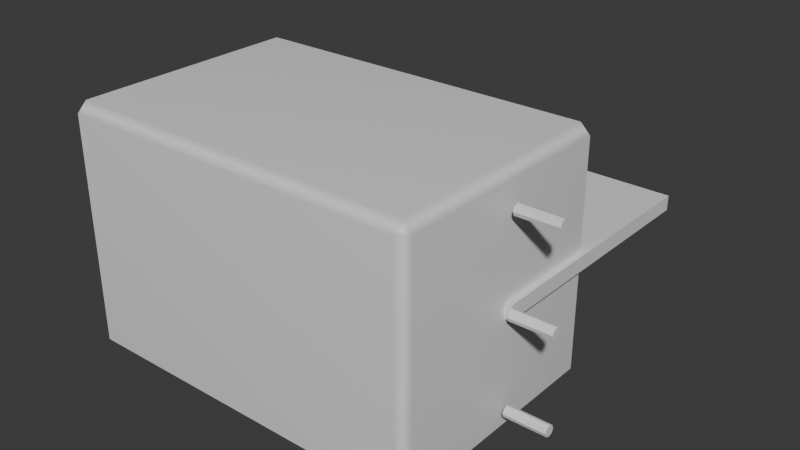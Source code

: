 # Source: rooftop_ac_unit.blend  (saved by Blender 5.2.44; exported with 4.5.12 LTS)
import bpy
from mathutils import Matrix  # noqa: F401  (used for matrix-valued properties, if any)

bpy.ops.wm.read_factory_settings(use_empty=True)
scene = bpy.context.scene
scene.name = 'Scene'

# ---- collections
col_collection = bpy.data.collections.new('Collection'); scene.collection.children.link(col_collection)

# ---- materials (node trees are filled in below, after node groups)
mat_galvanized_metal = bpy.data.materials.new('galvanized metal')
mat_galvanized_metal.diffuse_color = (0.32, 0.36, 0.37, 1.0)
mat_galvanized_metal.roughness = 0.42
mat_galvanized_metal.metallic = 0.75
mat_black_steel = bpy.data.materials.new('black steel')
mat_black_steel.diffuse_color = (0.045, 0.055, 0.06, 1.0)
mat_black_steel.roughness = 0.38
mat_black_steel.metallic = 0.8

# ---- material node trees
mat_galvanized_metal.use_nodes = True; mat_galvanized_metal.node_tree.nodes.clear()
_N = mat_galvanized_metal.node_tree.nodes; _L = mat_galvanized_metal.node_tree.links
n0 = _N.new('ShaderNodeBsdfPrincipled'); n0.name = 'Principled BSDF'; n0.location = (-200, 100)
n0.inputs[10].default_value = 0.005
n1 = _N.new('ShaderNodeOutputMaterial'); n1.name = 'Material Output'; n1.location = (200, 100)
_L.new(n0.outputs[0], n1.inputs[0])
n1.is_active_output = True
mat_black_steel.use_nodes = True; mat_black_steel.node_tree.nodes.clear()
_N = mat_black_steel.node_tree.nodes; _L = mat_black_steel.node_tree.links
n0 = _N.new('ShaderNodeBsdfPrincipled'); n0.name = 'Principled BSDF'; n0.location = (-200, 100)
n0.inputs[10].default_value = 0.005
n1 = _N.new('ShaderNodeOutputMaterial'); n1.name = 'Material Output'; n1.location = (200, 100)
_L.new(n0.outputs[0], n1.inputs[0])
n1.is_active_output = True

# ---- world
world_world = bpy.data.worlds.new('World'); scene.world = world_world
world_world.use_nodes = True; world_world.node_tree.nodes.clear()
_N = world_world.node_tree.nodes; _L = world_world.node_tree.links
n0 = _N.new('ShaderNodeOutputWorld'); n0.name = 'World Output'; n0.location = (200, 100)
n1 = _N.new('ShaderNodeBackground'); n1.name = 'Background'; n1.location = (-200, 100)
n1.inputs[0].default_value = (0.05088, 0.05088, 0.05088, 1.0)
_L.new(n1.outputs[0], n0.inputs[0])
n0.is_active_output = True
world_world.color = (0.05088, 0.05088, 0.05088)
world_world.sun_shadow_jitter_overblur = 0.0

# ---- meshes
me_cube_001 = bpy.data.meshes.new('Cube.001')
me_cube_001.from_pydata([(-1.5, -1.0, -1.0), (-1.5, -1.0, 1.0), (-1.5, 1.0, -1.0), (-1.5, 1.0, 1.0), (1.5, -1.0, -1.0), (1.5, -1.0, 1.0), (1.5, 1.0, -1.0), (1.5, 1.0, 1.0)], [], [(0, 1, 3, 2), (2, 3, 7, 6), (6, 7, 5, 4), (4, 5, 1, 0), (2, 6, 4, 0), (7, 3, 1, 5)])
_uv = me_cube_001.uv_layers.new(name='UVMap')
_uv.uv.foreach_set('vector', [0.375, 0.0, 0.625, 0.0, 0.625, 0.25, 0.375, 0.25, 0.375, 0.25, 0.625, 0.25, 0.625, 0.5, 0.375, 0.5, 0.375, 0.5, 0.625, 0.5, 0.625, 0.75, 0.375, 0.75, 0.375, 0.75, 0.625, 0.75, 0.625, 1.0, 0.375, 1.0, 0.125, 0.5, 0.375, 0.5, 0.375, 0.75, 0.125, 0.75, 0.625, 0.5, 0.875, 0.5, 0.875, 0.75, 0.625, 0.75])
me_cube_001.materials.append(mat_galvanized_metal)
me_cube_001.update()
me_cube_002 = bpy.data.meshes.new('Cube.002')
me_cube_002.from_pydata([(-1.55, -1.05, -0.06), (-1.55, -1.05, 0.06), (-1.55, 1.05, -0.06), (-1.55, 1.05, 0.06), (1.55, -1.05, -0.06), (1.55, -1.05, 0.06), (1.55, 1.05, -0.06), (1.55, 1.05, 0.06)], [], [(0, 1, 3, 2), (2, 3, 7, 6), (6, 7, 5, 4), (4, 5, 1, 0), (2, 6, 4, 0), (7, 3, 1, 5)])
_uv = me_cube_002.uv_layers.new(name='UVMap')
_uv.uv.foreach_set('vector', [0.375, 0.0, 0.625, 0.0, 0.625, 0.25, 0.375, 0.25, 0.375, 0.25, 0.625, 0.25, 0.625, 0.5, 0.375, 0.5, 0.375, 0.5, 0.625, 0.5, 0.625, 0.75, 0.375, 0.75, 0.375, 0.75, 0.625, 0.75, 0.625, 1.0, 0.375, 1.0, 0.125, 0.5, 0.375, 0.5, 0.375, 0.75, 0.125, 0.75, 0.625, 0.5, 0.875, 0.5, 0.875, 0.75, 0.625, 0.75])
me_cube_002.materials.append(mat_black_steel)
me_cube_002.update()
me_cube_003 = bpy.data.meshes.new('Cube.003')
me_cube_003.from_pydata([(-0.14, -0.04, -0.03), (-0.14, -0.04, 0.03), (-0.14, 0.04, -0.03), (-0.14, 0.04, 0.03), (0.14, -0.04, -0.03), (0.14, -0.04, 0.03), (0.14, 0.04, -0.03), (0.14, 0.04, 0.03)], [], [(0, 1, 3, 2), (2, 3, 7, 6), (6, 7, 5, 4), (4, 5, 1, 0), (2, 6, 4, 0), (7, 3, 1, 5)])
_uv = me_cube_003.uv_layers.new(name='UVMap')
_uv.uv.foreach_set('vector', [0.375, 0.0, 0.625, 0.0, 0.625, 0.25, 0.375, 0.25, 0.375, 0.25, 0.625, 0.25, 0.625, 0.5, 0.375, 0.5, 0.375, 0.5, 0.625, 0.5, 0.625, 0.75, 0.375, 0.75, 0.375, 0.75, 0.625, 0.75, 0.625, 1.0, 0.375, 1.0, 0.125, 0.5, 0.375, 0.5, 0.375, 0.75, 0.125, 0.75, 0.625, 0.5, 0.875, 0.5, 0.875, 0.75, 0.625, 0.75])
me_cube_003.materials.append(mat_black_steel)
me_cube_003.update()
me_cube_004 = bpy.data.meshes.new('Cube.004')
me_cube_004.from_pydata([(-0.14, -0.04, -0.03), (-0.14, -0.04, 0.03), (-0.14, 0.04, -0.03), (-0.14, 0.04, 0.03), (0.14, -0.04, -0.03), (0.14, -0.04, 0.03), (0.14, 0.04, -0.03), (0.14, 0.04, 0.03)], [], [(0, 1, 3, 2), (2, 3, 7, 6), (6, 7, 5, 4), (4, 5, 1, 0), (2, 6, 4, 0), (7, 3, 1, 5)])
_uv = me_cube_004.uv_layers.new(name='UVMap')
_uv.uv.foreach_set('vector', [0.375, 0.0, 0.625, 0.0, 0.625, 0.25, 0.375, 0.25, 0.375, 0.25, 0.625, 0.25, 0.625, 0.5, 0.375, 0.5, 0.375, 0.5, 0.625, 0.5, 0.625, 0.75, 0.375, 0.75, 0.375, 0.75, 0.625, 0.75, 0.625, 1.0, 0.375, 1.0, 0.125, 0.5, 0.375, 0.5, 0.375, 0.75, 0.125, 0.75, 0.625, 0.5, 0.875, 0.5, 0.875, 0.75, 0.625, 0.75])
me_cube_004.materials.append(mat_black_steel)
me_cube_004.update()
me_cube_005 = bpy.data.meshes.new('Cube.005')
me_cube_005.from_pydata([(-0.14, -0.04, -0.03), (-0.14, -0.04, 0.03), (-0.14, 0.04, -0.03), (-0.14, 0.04, 0.03), (0.14, -0.04, -0.03), (0.14, -0.04, 0.03), (0.14, 0.04, -0.03), (0.14, 0.04, 0.03)], [], [(0, 1, 3, 2), (2, 3, 7, 6), (6, 7, 5, 4), (4, 5, 1, 0), (2, 6, 4, 0), (7, 3, 1, 5)])
_uv = me_cube_005.uv_layers.new(name='UVMap')
_uv.uv.foreach_set('vector', [0.375, 0.0, 0.625, 0.0, 0.625, 0.25, 0.375, 0.25, 0.375, 0.25, 0.625, 0.25, 0.625, 0.5, 0.375, 0.5, 0.375, 0.5, 0.625, 0.5, 0.625, 0.75, 0.375, 0.75, 0.375, 0.75, 0.625, 0.75, 0.625, 1.0, 0.375, 1.0, 0.125, 0.5, 0.375, 0.5, 0.375, 0.75, 0.125, 0.75, 0.625, 0.5, 0.875, 0.5, 0.875, 0.75, 0.625, 0.75])
me_cube_005.materials.append(mat_black_steel)
me_cube_005.update()
me_cube_006 = bpy.data.meshes.new('Cube.006')
me_cube_006.from_pydata([(-0.14, -0.04, -0.03), (-0.14, -0.04, 0.03), (-0.14, 0.04, -0.03), (-0.14, 0.04, 0.03), (0.14, -0.04, -0.03), (0.14, -0.04, 0.03), (0.14, 0.04, -0.03), (0.14, 0.04, 0.03)], [], [(0, 1, 3, 2), (2, 3, 7, 6), (6, 7, 5, 4), (4, 5, 1, 0), (2, 6, 4, 0), (7, 3, 1, 5)])
_uv = me_cube_006.uv_layers.new(name='UVMap')
_uv.uv.foreach_set('vector', [0.375, 0.0, 0.625, 0.0, 0.625, 0.25, 0.375, 0.25, 0.375, 0.25, 0.625, 0.25, 0.625, 0.5, 0.375, 0.5, 0.375, 0.5, 0.625, 0.5, 0.625, 0.75, 0.375, 0.75, 0.375, 0.75, 0.625, 0.75, 0.625, 1.0, 0.375, 1.0, 0.125, 0.5, 0.375, 0.5, 0.375, 0.75, 0.125, 0.75, 0.625, 0.5, 0.875, 0.5, 0.875, 0.75, 0.625, 0.75])
me_cube_006.materials.append(mat_black_steel)
me_cube_006.update()
me_cube_007 = bpy.data.meshes.new('Cube.007')
me_cube_007.from_pydata([(-0.14, -0.04, -0.03), (-0.14, -0.04, 0.03), (-0.14, 0.04, -0.03), (-0.14, 0.04, 0.03), (0.14, -0.04, -0.03), (0.14, -0.04, 0.03), (0.14, 0.04, -0.03), (0.14, 0.04, 0.03)], [], [(0, 1, 3, 2), (2, 3, 7, 6), (6, 7, 5, 4), (4, 5, 1, 0), (2, 6, 4, 0), (7, 3, 1, 5)])
_uv = me_cube_007.uv_layers.new(name='UVMap')
_uv.uv.foreach_set('vector', [0.375, 0.0, 0.625, 0.0, 0.625, 0.25, 0.375, 0.25, 0.375, 0.25, 0.625, 0.25, 0.625, 0.5, 0.375, 0.5, 0.375, 0.5, 0.625, 0.5, 0.625, 0.75, 0.375, 0.75, 0.375, 0.75, 0.625, 0.75, 0.625, 1.0, 0.375, 1.0, 0.125, 0.5, 0.375, 0.5, 0.375, 0.75, 0.125, 0.75, 0.625, 0.5, 0.875, 0.5, 0.875, 0.75, 0.625, 0.75])
me_cube_007.materials.append(mat_black_steel)
me_cube_007.update()
me_cube_008 = bpy.data.meshes.new('Cube.008')
me_cube_008.from_pydata([(-0.14, -0.04, -0.03), (-0.14, -0.04, 0.03), (-0.14, 0.04, -0.03), (-0.14, 0.04, 0.03), (0.14, -0.04, -0.03), (0.14, -0.04, 0.03), (0.14, 0.04, -0.03), (0.14, 0.04, 0.03)], [], [(0, 1, 3, 2), (2, 3, 7, 6), (6, 7, 5, 4), (4, 5, 1, 0), (2, 6, 4, 0), (7, 3, 1, 5)])
_uv = me_cube_008.uv_layers.new(name='UVMap')
_uv.uv.foreach_set('vector', [0.375, 0.0, 0.625, 0.0, 0.625, 0.25, 0.375, 0.25, 0.375, 0.25, 0.625, 0.25, 0.625, 0.5, 0.375, 0.5, 0.375, 0.5, 0.625, 0.5, 0.625, 0.75, 0.375, 0.75, 0.375, 0.75, 0.625, 0.75, 0.625, 1.0, 0.375, 1.0, 0.125, 0.5, 0.375, 0.5, 0.375, 0.75, 0.125, 0.75, 0.625, 0.5, 0.875, 0.5, 0.875, 0.75, 0.625, 0.75])
me_cube_008.materials.append(mat_black_steel)
me_cube_008.update()
me_cube_009 = bpy.data.meshes.new('Cube.009')
me_cube_009.from_pydata([(-0.14, -0.04, -0.03), (-0.14, -0.04, 0.03), (-0.14, 0.04, -0.03), (-0.14, 0.04, 0.03), (0.14, -0.04, -0.03), (0.14, -0.04, 0.03), (0.14, 0.04, -0.03), (0.14, 0.04, 0.03)], [], [(0, 1, 3, 2), (2, 3, 7, 6), (6, 7, 5, 4), (4, 5, 1, 0), (2, 6, 4, 0), (7, 3, 1, 5)])
_uv = me_cube_009.uv_layers.new(name='UVMap')
_uv.uv.foreach_set('vector', [0.375, 0.0, 0.625, 0.0, 0.625, 0.25, 0.375, 0.25, 0.375, 0.25, 0.625, 0.25, 0.625, 0.5, 0.375, 0.5, 0.375, 0.5, 0.625, 0.5, 0.625, 0.75, 0.375, 0.75, 0.375, 0.75, 0.625, 0.75, 0.625, 1.0, 0.375, 1.0, 0.125, 0.5, 0.375, 0.5, 0.375, 0.75, 0.125, 0.75, 0.625, 0.5, 0.875, 0.5, 0.875, 0.75, 0.625, 0.75])
me_cube_009.materials.append(mat_black_steel)
me_cube_009.update()
me_cube_010 = bpy.data.meshes.new('Cube.010')
me_cube_010.from_pydata([(-0.14, -0.04, -0.03), (-0.14, -0.04, 0.03), (-0.14, 0.04, -0.03), (-0.14, 0.04, 0.03), (0.14, -0.04, -0.03), (0.14, -0.04, 0.03), (0.14, 0.04, -0.03), (0.14, 0.04, 0.03)], [], [(0, 1, 3, 2), (2, 3, 7, 6), (6, 7, 5, 4), (4, 5, 1, 0), (2, 6, 4, 0), (7, 3, 1, 5)])
_uv = me_cube_010.uv_layers.new(name='UVMap')
_uv.uv.foreach_set('vector', [0.375, 0.0, 0.625, 0.0, 0.625, 0.25, 0.375, 0.25, 0.375, 0.25, 0.625, 0.25, 0.625, 0.5, 0.375, 0.5, 0.375, 0.5, 0.625, 0.5, 0.625, 0.75, 0.375, 0.75, 0.375, 0.75, 0.625, 0.75, 0.625, 1.0, 0.375, 1.0, 0.125, 0.5, 0.375, 0.5, 0.375, 0.75, 0.125, 0.75, 0.625, 0.5, 0.875, 0.5, 0.875, 0.75, 0.625, 0.75])
me_cube_010.materials.append(mat_black_steel)
me_cube_010.update()
me_cube_011 = bpy.data.meshes.new('Cube.011')
me_cube_011.from_pydata([(-0.14, -0.04, -0.03), (-0.14, -0.04, 0.03), (-0.14, 0.04, -0.03), (-0.14, 0.04, 0.03), (0.14, -0.04, -0.03), (0.14, -0.04, 0.03), (0.14, 0.04, -0.03), (0.14, 0.04, 0.03)], [], [(0, 1, 3, 2), (2, 3, 7, 6), (6, 7, 5, 4), (4, 5, 1, 0), (2, 6, 4, 0), (7, 3, 1, 5)])
_uv = me_cube_011.uv_layers.new(name='UVMap')
_uv.uv.foreach_set('vector', [0.375, 0.0, 0.625, 0.0, 0.625, 0.25, 0.375, 0.25, 0.375, 0.25, 0.625, 0.25, 0.625, 0.5, 0.375, 0.5, 0.375, 0.5, 0.625, 0.5, 0.625, 0.75, 0.375, 0.75, 0.375, 0.75, 0.625, 0.75, 0.625, 1.0, 0.375, 1.0, 0.125, 0.5, 0.375, 0.5, 0.375, 0.75, 0.125, 0.75, 0.625, 0.5, 0.875, 0.5, 0.875, 0.75, 0.625, 0.75])
me_cube_011.materials.append(mat_black_steel)
me_cube_011.update()
me_cube_012 = bpy.data.meshes.new('Cube.012')
me_cube_012.from_pydata([(-0.14, -0.04, -0.03), (-0.14, -0.04, 0.03), (-0.14, 0.04, -0.03), (-0.14, 0.04, 0.03), (0.14, -0.04, -0.03), (0.14, -0.04, 0.03), (0.14, 0.04, -0.03), (0.14, 0.04, 0.03)], [], [(0, 1, 3, 2), (2, 3, 7, 6), (6, 7, 5, 4), (4, 5, 1, 0), (2, 6, 4, 0), (7, 3, 1, 5)])
_uv = me_cube_012.uv_layers.new(name='UVMap')
_uv.uv.foreach_set('vector', [0.375, 0.0, 0.625, 0.0, 0.625, 0.25, 0.375, 0.25, 0.375, 0.25, 0.625, 0.25, 0.625, 0.5, 0.375, 0.5, 0.375, 0.5, 0.625, 0.5, 0.625, 0.75, 0.375, 0.75, 0.375, 0.75, 0.625, 0.75, 0.625, 1.0, 0.375, 1.0, 0.125, 0.5, 0.375, 0.5, 0.375, 0.75, 0.125, 0.75, 0.625, 0.5, 0.875, 0.5, 0.875, 0.75, 0.625, 0.75])
me_cube_012.materials.append(mat_black_steel)
me_cube_012.update()
me_cube_013 = bpy.data.meshes.new('Cube.013')
me_cube_013.from_pydata([(-0.14, -0.04, -0.03), (-0.14, -0.04, 0.03), (-0.14, 0.04, -0.03), (-0.14, 0.04, 0.03), (0.14, -0.04, -0.03), (0.14, -0.04, 0.03), (0.14, 0.04, -0.03), (0.14, 0.04, 0.03)], [], [(0, 1, 3, 2), (2, 3, 7, 6), (6, 7, 5, 4), (4, 5, 1, 0), (2, 6, 4, 0), (7, 3, 1, 5)])
_uv = me_cube_013.uv_layers.new(name='UVMap')
_uv.uv.foreach_set('vector', [0.375, 0.0, 0.625, 0.0, 0.625, 0.25, 0.375, 0.25, 0.375, 0.25, 0.625, 0.25, 0.625, 0.5, 0.375, 0.5, 0.375, 0.5, 0.625, 0.5, 0.625, 0.75, 0.375, 0.75, 0.375, 0.75, 0.625, 0.75, 0.625, 1.0, 0.375, 1.0, 0.125, 0.5, 0.375, 0.5, 0.375, 0.75, 0.125, 0.75, 0.625, 0.5, 0.875, 0.5, 0.875, 0.75, 0.625, 0.75])
me_cube_013.materials.append(mat_black_steel)
me_cube_013.update()
me_cube_014 = bpy.data.meshes.new('Cube.014')
me_cube_014.from_pydata([(-0.14, -0.04, -0.03), (-0.14, -0.04, 0.03), (-0.14, 0.04, -0.03), (-0.14, 0.04, 0.03), (0.14, -0.04, -0.03), (0.14, -0.04, 0.03), (0.14, 0.04, -0.03), (0.14, 0.04, 0.03)], [], [(0, 1, 3, 2), (2, 3, 7, 6), (6, 7, 5, 4), (4, 5, 1, 0), (2, 6, 4, 0), (7, 3, 1, 5)])
_uv = me_cube_014.uv_layers.new(name='UVMap')
_uv.uv.foreach_set('vector', [0.375, 0.0, 0.625, 0.0, 0.625, 0.25, 0.375, 0.25, 0.375, 0.25, 0.625, 0.25, 0.625, 0.5, 0.375, 0.5, 0.375, 0.5, 0.625, 0.5, 0.625, 0.75, 0.375, 0.75, 0.375, 0.75, 0.625, 0.75, 0.625, 1.0, 0.375, 1.0, 0.125, 0.5, 0.375, 0.5, 0.375, 0.75, 0.125, 0.75, 0.625, 0.5, 0.875, 0.5, 0.875, 0.75, 0.625, 0.75])
me_cube_014.materials.append(mat_black_steel)
me_cube_014.update()
me_cube_015 = bpy.data.meshes.new('Cube.015')
me_cube_015.from_pydata([(-0.14, -0.04, -0.03), (-0.14, -0.04, 0.03), (-0.14, 0.04, -0.03), (-0.14, 0.04, 0.03), (0.14, -0.04, -0.03), (0.14, -0.04, 0.03), (0.14, 0.04, -0.03), (0.14, 0.04, 0.03)], [], [(0, 1, 3, 2), (2, 3, 7, 6), (6, 7, 5, 4), (4, 5, 1, 0), (2, 6, 4, 0), (7, 3, 1, 5)])
_uv = me_cube_015.uv_layers.new(name='UVMap')
_uv.uv.foreach_set('vector', [0.375, 0.0, 0.625, 0.0, 0.625, 0.25, 0.375, 0.25, 0.375, 0.25, 0.625, 0.25, 0.625, 0.5, 0.375, 0.5, 0.375, 0.5, 0.625, 0.5, 0.625, 0.75, 0.375, 0.75, 0.375, 0.75, 0.625, 0.75, 0.625, 1.0, 0.375, 1.0, 0.125, 0.5, 0.375, 0.5, 0.375, 0.75, 0.125, 0.75, 0.625, 0.5, 0.875, 0.5, 0.875, 0.75, 0.625, 0.75])
me_cube_015.materials.append(mat_black_steel)
me_cube_015.update()
me_cube_016 = bpy.data.meshes.new('Cube.016')
me_cube_016.from_pydata([(-0.14, -0.04, -0.03), (-0.14, -0.04, 0.03), (-0.14, 0.04, -0.03), (-0.14, 0.04, 0.03), (0.14, -0.04, -0.03), (0.14, -0.04, 0.03), (0.14, 0.04, -0.03), (0.14, 0.04, 0.03)], [], [(0, 1, 3, 2), (2, 3, 7, 6), (6, 7, 5, 4), (4, 5, 1, 0), (2, 6, 4, 0), (7, 3, 1, 5)])
_uv = me_cube_016.uv_layers.new(name='UVMap')
_uv.uv.foreach_set('vector', [0.375, 0.0, 0.625, 0.0, 0.625, 0.25, 0.375, 0.25, 0.375, 0.25, 0.625, 0.25, 0.625, 0.5, 0.375, 0.5, 0.375, 0.5, 0.625, 0.5, 0.625, 0.75, 0.375, 0.75, 0.375, 0.75, 0.625, 0.75, 0.625, 1.0, 0.375, 1.0, 0.125, 0.5, 0.375, 0.5, 0.375, 0.75, 0.125, 0.75, 0.625, 0.5, 0.875, 0.5, 0.875, 0.75, 0.625, 0.75])
me_cube_016.materials.append(mat_black_steel)
me_cube_016.update()
me_cube_017 = bpy.data.meshes.new('Cube.017')
me_cube_017.from_pydata([(-0.14, -0.04, -0.03), (-0.14, -0.04, 0.03), (-0.14, 0.04, -0.03), (-0.14, 0.04, 0.03), (0.14, -0.04, -0.03), (0.14, -0.04, 0.03), (0.14, 0.04, -0.03), (0.14, 0.04, 0.03)], [], [(0, 1, 3, 2), (2, 3, 7, 6), (6, 7, 5, 4), (4, 5, 1, 0), (2, 6, 4, 0), (7, 3, 1, 5)])
_uv = me_cube_017.uv_layers.new(name='UVMap')
_uv.uv.foreach_set('vector', [0.375, 0.0, 0.625, 0.0, 0.625, 0.25, 0.375, 0.25, 0.375, 0.25, 0.625, 0.25, 0.625, 0.5, 0.375, 0.5, 0.375, 0.5, 0.625, 0.5, 0.625, 0.75, 0.375, 0.75, 0.375, 0.75, 0.625, 0.75, 0.625, 1.0, 0.375, 1.0, 0.125, 0.5, 0.375, 0.5, 0.375, 0.75, 0.125, 0.75, 0.625, 0.5, 0.875, 0.5, 0.875, 0.75, 0.625, 0.75])
me_cube_017.materials.append(mat_black_steel)
me_cube_017.update()
me_cube_018 = bpy.data.meshes.new('Cube.018')
me_cube_018.from_pydata([(-0.14, -0.04, -0.03), (-0.14, -0.04, 0.03), (-0.14, 0.04, -0.03), (-0.14, 0.04, 0.03), (0.14, -0.04, -0.03), (0.14, -0.04, 0.03), (0.14, 0.04, -0.03), (0.14, 0.04, 0.03)], [], [(0, 1, 3, 2), (2, 3, 7, 6), (6, 7, 5, 4), (4, 5, 1, 0), (2, 6, 4, 0), (7, 3, 1, 5)])
_uv = me_cube_018.uv_layers.new(name='UVMap')
_uv.uv.foreach_set('vector', [0.375, 0.0, 0.625, 0.0, 0.625, 0.25, 0.375, 0.25, 0.375, 0.25, 0.625, 0.25, 0.625, 0.5, 0.375, 0.5, 0.375, 0.5, 0.625, 0.5, 0.625, 0.75, 0.375, 0.75, 0.375, 0.75, 0.625, 0.75, 0.625, 1.0, 0.375, 1.0, 0.125, 0.5, 0.375, 0.5, 0.375, 0.75, 0.125, 0.75, 0.625, 0.5, 0.875, 0.5, 0.875, 0.75, 0.625, 0.75])
me_cube_018.materials.append(mat_black_steel)
me_cube_018.update()
me_cube_019 = bpy.data.meshes.new('Cube.019')
me_cube_019.from_pydata([(-0.14, -0.04, -0.03), (-0.14, -0.04, 0.03), (-0.14, 0.04, -0.03), (-0.14, 0.04, 0.03), (0.14, -0.04, -0.03), (0.14, -0.04, 0.03), (0.14, 0.04, -0.03), (0.14, 0.04, 0.03)], [], [(0, 1, 3, 2), (2, 3, 7, 6), (6, 7, 5, 4), (4, 5, 1, 0), (2, 6, 4, 0), (7, 3, 1, 5)])
_uv = me_cube_019.uv_layers.new(name='UVMap')
_uv.uv.foreach_set('vector', [0.375, 0.0, 0.625, 0.0, 0.625, 0.25, 0.375, 0.25, 0.375, 0.25, 0.625, 0.25, 0.625, 0.5, 0.375, 0.5, 0.375, 0.5, 0.625, 0.5, 0.625, 0.75, 0.375, 0.75, 0.375, 0.75, 0.625, 0.75, 0.625, 1.0, 0.375, 1.0, 0.125, 0.5, 0.375, 0.5, 0.375, 0.75, 0.125, 0.75, 0.625, 0.5, 0.875, 0.5, 0.875, 0.75, 0.625, 0.75])
me_cube_019.materials.append(mat_black_steel)
me_cube_019.update()
me_cube_020 = bpy.data.meshes.new('Cube.020')
me_cube_020.from_pydata([(-0.14, -0.04, -0.03), (-0.14, -0.04, 0.03), (-0.14, 0.04, -0.03), (-0.14, 0.04, 0.03), (0.14, -0.04, -0.03), (0.14, -0.04, 0.03), (0.14, 0.04, -0.03), (0.14, 0.04, 0.03)], [], [(0, 1, 3, 2), (2, 3, 7, 6), (6, 7, 5, 4), (4, 5, 1, 0), (2, 6, 4, 0), (7, 3, 1, 5)])
_uv = me_cube_020.uv_layers.new(name='UVMap')
_uv.uv.foreach_set('vector', [0.375, 0.0, 0.625, 0.0, 0.625, 0.25, 0.375, 0.25, 0.375, 0.25, 0.625, 0.25, 0.625, 0.5, 0.375, 0.5, 0.375, 0.5, 0.625, 0.5, 0.625, 0.75, 0.375, 0.75, 0.375, 0.75, 0.625, 0.75, 0.625, 1.0, 0.375, 1.0, 0.125, 0.5, 0.375, 0.5, 0.375, 0.75, 0.125, 0.75, 0.625, 0.5, 0.875, 0.5, 0.875, 0.75, 0.625, 0.75])
me_cube_020.materials.append(mat_black_steel)
me_cube_020.update()
me_cube_021 = bpy.data.meshes.new('Cube.021')
me_cube_021.from_pydata([(-0.14, -0.04, -0.03), (-0.14, -0.04, 0.03), (-0.14, 0.04, -0.03), (-0.14, 0.04, 0.03), (0.14, -0.04, -0.03), (0.14, -0.04, 0.03), (0.14, 0.04, -0.03), (0.14, 0.04, 0.03)], [], [(0, 1, 3, 2), (2, 3, 7, 6), (6, 7, 5, 4), (4, 5, 1, 0), (2, 6, 4, 0), (7, 3, 1, 5)])
_uv = me_cube_021.uv_layers.new(name='UVMap')
_uv.uv.foreach_set('vector', [0.375, 0.0, 0.625, 0.0, 0.625, 0.25, 0.375, 0.25, 0.375, 0.25, 0.625, 0.25, 0.625, 0.5, 0.375, 0.5, 0.375, 0.5, 0.625, 0.5, 0.625, 0.75, 0.375, 0.75, 0.375, 0.75, 0.625, 0.75, 0.625, 1.0, 0.375, 1.0, 0.125, 0.5, 0.375, 0.5, 0.375, 0.75, 0.125, 0.75, 0.625, 0.5, 0.875, 0.5, 0.875, 0.75, 0.625, 0.75])
me_cube_021.materials.append(mat_black_steel)
me_cube_021.update()
me_cube_022 = bpy.data.meshes.new('Cube.022')
me_cube_022.from_pydata([(-0.14, -0.04, -0.03), (-0.14, -0.04, 0.03), (-0.14, 0.04, -0.03), (-0.14, 0.04, 0.03), (0.14, -0.04, -0.03), (0.14, -0.04, 0.03), (0.14, 0.04, -0.03), (0.14, 0.04, 0.03)], [], [(0, 1, 3, 2), (2, 3, 7, 6), (6, 7, 5, 4), (4, 5, 1, 0), (2, 6, 4, 0), (7, 3, 1, 5)])
_uv = me_cube_022.uv_layers.new(name='UVMap')
_uv.uv.foreach_set('vector', [0.375, 0.0, 0.625, 0.0, 0.625, 0.25, 0.375, 0.25, 0.375, 0.25, 0.625, 0.25, 0.625, 0.5, 0.375, 0.5, 0.375, 0.5, 0.625, 0.5, 0.625, 0.75, 0.375, 0.75, 0.375, 0.75, 0.625, 0.75, 0.625, 1.0, 0.375, 1.0, 0.125, 0.5, 0.375, 0.5, 0.375, 0.75, 0.125, 0.75, 0.625, 0.5, 0.875, 0.5, 0.875, 0.75, 0.625, 0.75])
me_cube_022.materials.append(mat_black_steel)
me_cube_022.update()
me_cylinder_026 = bpy.data.meshes.new('Cylinder.026')
me_cylinder_026.from_pydata([(0.0, 0.62, -0.02), (0.0, 0.62, 0.02), (0.2373, 0.5728, -0.02), (0.2373, 0.5728, 0.02), (0.4384, 0.4384, -0.02), (0.4384, 0.4384, 0.02), (0.5728, 0.2373, -0.02), (0.5728, 0.2373, 0.02), (0.62, 0.0, -0.02), (0.62, 0.0, 0.02), (0.5728, -0.2373, -0.02), (0.5728, -0.2373, 0.02), (0.4384, -0.4384, -0.02), (0.4384, -0.4384, 0.02), (0.2373, -0.5728, -0.02), (0.2373, -0.5728, 0.02), (0.0, -0.62, -0.02), (0.0, -0.62, 0.02), (-0.2373, -0.5728, -0.02), (-0.2373, -0.5728, 0.02), (-0.4384, -0.4384, -0.02), (-0.4384, -0.4384, 0.02), (-0.5728, -0.2373, -0.02), (-0.5728, -0.2373, 0.02), (-0.62, 0.0, -0.02), (-0.62, 0.0, 0.02), (-0.5728, 0.2373, -0.02), (-0.5728, 0.2373, 0.02), (-0.4384, 0.4384, -0.02), (-0.4384, 0.4384, 0.02), (-0.2373, 0.5728, -0.02), (-0.2373, 0.5728, 0.02)], [], [(0, 1, 3, 2), (2, 3, 5, 4), (4, 5, 7, 6), (6, 7, 9, 8), (8, 9, 11, 10), (10, 11, 13, 12), (12, 13, 15, 14), (14, 15, 17, 16), (16, 17, 19, 18), (18, 19, 21, 20), (20, 21, 23, 22), (22, 23, 25, 24), (24, 25, 27, 26), (26, 27, 29, 28), (3, 1, 31, 29, 27, 25, 23, 21, 19, 17, 15, 13, 11, 9, 7, 5), (28, 29, 31, 30), (30, 31, 1, 0), (0, 2, 4, 6, 8, 10, 12, 14, 16, 18, 20, 22, 24, 26, 28, 30)])
_uv = me_cylinder_026.uv_layers.new(name='UVMap')
_uv.uv.foreach_set('vector', [1.0, 0.5, 1.0, 1.0, 0.9375, 1.0, 0.9375, 0.5, 0.9375, 0.5, 0.9375, 1.0, 0.875, 1.0, 0.875, 0.5, 0.875, 0.5, 0.875, 1.0, 0.8125, 1.0, 0.8125, 0.5, 0.8125, 0.5, 0.8125, 1.0, 0.75, 1.0, 0.75, 0.5, 0.75, 0.5, 0.75, 1.0, 0.6875, 1.0, 0.6875, 0.5, 0.6875, 0.5, 0.6875, 1.0, 0.625, 1.0, 0.625, 0.5, 0.625, 0.5, 0.625, 1.0, 0.5625, 1.0, 0.5625, 0.5, 0.5625, 0.5, 0.5625, 1.0, 0.5, 1.0, 0.5, 0.5, 0.5, 0.5, 0.5, 1.0, 0.4375, 1.0, 0.4375, 0.5, 0.4375, 0.5, 0.4375, 1.0, 0.375, 1.0, 0.375, 0.5, 0.375, 0.5, 0.375, 1.0, 0.3125, 1.0, 0.3125, 0.5, 0.3125, 0.5, 0.3125, 1.0, 0.25, 1.0, 0.25, 0.5, 0.25, 0.5, 0.25, 1.0, 0.1875, 1.0, 0.1875, 0.5, 0.1875, 0.5, 0.1875, 1.0, 0.125, 1.0, 0.125, 0.5, 0.3418, 0.4717, 0.25, 0.49, 0.1582, 0.4717, 0.08029, 0.4197, 0.02827, 0.3418, 0.01, 0.25, 0.02827, 0.1582, 0.08029, 0.08029, 0.1582, 0.02827, 0.25, 0.01, 0.3418, 0.02827, 0.4197, 0.08029, 0.4717, 0.1582, 0.49, 0.25, 0.4717, 0.3418, 0.4197, 0.4197, 0.125, 0.5, 0.125, 1.0, 0.0625, 1.0, 0.0625, 0.5, 0.0625, 0.5, 0.0625, 1.0, 0.0, 1.0, 0.0, 0.5, 0.75, 0.49, 0.8418, 0.4717, 0.9197, 0.4197, 0.9717, 0.3418, 0.99, 0.25, 0.9717, 0.1582, 0.9197, 0.08029, 0.8418, 0.02827, 0.75, 0.01, 0.6582, 0.02827, 0.5803, 0.08029, 0.5283, 0.1582, 0.51, 0.25, 0.5283, 0.3418, 0.5803, 0.4197, 0.6582, 0.4717])
me_cylinder_026.materials.append(mat_black_steel)
me_cylinder_026.update()
me_cylinder_027 = bpy.data.meshes.new('Cylinder.027')
me_cylinder_027.from_pydata([(0.0, 0.12, -0.04), (0.0, 0.12, 0.04), (0.07053, 0.09708, -0.04), (0.07053, 0.09708, 0.04), (0.1141, 0.03708, -0.04), (0.1141, 0.03708, 0.04), (0.1141, -0.03708, -0.04), (0.1141, -0.03708, 0.04), (0.07053, -0.09708, -0.04), (0.07053, -0.09708, 0.04), (0.0, -0.12, -0.04), (0.0, -0.12, 0.04), (-0.07053, -0.09708, -0.04), (-0.07053, -0.09708, 0.04), (-0.1141, -0.03708, -0.04), (-0.1141, -0.03708, 0.04), (-0.1141, 0.03708, -0.04), (-0.1141, 0.03708, 0.04), (-0.07053, 0.09708, -0.04), (-0.07053, 0.09708, 0.04)], [], [(0, 1, 3, 2), (2, 3, 5, 4), (4, 5, 7, 6), (6, 7, 9, 8), (8, 9, 11, 10), (10, 11, 13, 12), (12, 13, 15, 14), (14, 15, 17, 16), (3, 1, 19, 17, 15, 13, 11, 9, 7, 5), (16, 17, 19, 18), (18, 19, 1, 0), (0, 2, 4, 6, 8, 10, 12, 14, 16, 18)])
_uv = me_cylinder_027.uv_layers.new(name='UVMap')
_uv.uv.foreach_set('vector', [1.0, 0.5, 1.0, 1.0, 0.9, 1.0, 0.9, 0.5, 0.9, 0.5, 0.9, 1.0, 0.8, 1.0, 0.8, 0.5, 0.8, 0.5, 0.8, 1.0, 0.7, 1.0, 0.7, 0.5, 0.7, 0.5, 0.7, 1.0, 0.6, 1.0, 0.6, 0.5, 0.6, 0.5, 0.6, 1.0, 0.5, 1.0, 0.5, 0.5, 0.5, 0.5, 0.5, 1.0, 0.4, 1.0, 0.4, 0.5, 0.4, 0.5, 0.4, 1.0, 0.3, 1.0, 0.3, 0.5, 0.3, 0.5, 0.3, 1.0, 0.2, 1.0, 0.2, 0.5, 0.3911, 0.4442, 0.25, 0.49, 0.1089, 0.4442, 0.02175, 0.3242, 0.02175, 0.1758, 0.1089, 0.05584, 0.25, 0.01, 0.3911, 0.05584, 0.4783, 0.1758, 0.4783, 0.3242, 0.2, 0.5, 0.2, 1.0, 0.1, 1.0, 0.1, 0.5, 0.1, 0.5, 0.1, 1.0, -7.451e-08, 1.0, -7.451e-08, 0.5, 0.75, 0.49, 0.8911, 0.4442, 0.9783, 0.3242, 0.9783, 0.1758, 0.8911, 0.05584, 0.75, 0.01, 0.6089, 0.05584, 0.5217, 0.1758, 0.5217, 0.3242, 0.6089, 0.4442])
me_cylinder_027.materials.append(mat_black_steel)
me_cylinder_027.update()
me_cylinder_028 = bpy.data.meshes.new('Cylinder.028')
me_cylinder_028.from_pydata([(0.0, 0.025, -0.36), (0.0, 0.025, 0.36), (0.01768, 0.01768, -0.36), (0.01768, 0.01768, 0.36), (0.025, 0.0, -0.36), (0.025, 0.0, 0.36), (0.01768, -0.01768, -0.36), (0.01768, -0.01768, 0.36), (0.0, -0.025, -0.36), (0.0, -0.025, 0.36), (-0.01768, -0.01768, -0.36), (-0.01768, -0.01768, 0.36), (-0.025, 0.0, -0.36), (-0.025, 0.0, 0.36), (-0.01768, 0.01768, -0.36), (-0.01768, 0.01768, 0.36)], [], [(0, 1, 3, 2), (2, 3, 5, 4), (4, 5, 7, 6), (6, 7, 9, 8), (8, 9, 11, 10), (10, 11, 13, 12), (3, 1, 15, 13, 11, 9, 7, 5), (12, 13, 15, 14), (14, 15, 1, 0), (0, 2, 4, 6, 8, 10, 12, 14)])
_uv = me_cylinder_028.uv_layers.new(name='UVMap')
_uv.uv.foreach_set('vector', [1.0, 0.5, 1.0, 1.0, 0.875, 1.0, 0.875, 0.5, 0.875, 0.5, 0.875, 1.0, 0.75, 1.0, 0.75, 0.5, 0.75, 0.5, 0.75, 1.0, 0.625, 1.0, 0.625, 0.5, 0.625, 0.5, 0.625, 1.0, 0.5, 1.0, 0.5, 0.5, 0.5, 0.5, 0.5, 1.0, 0.375, 1.0, 0.375, 0.5, 0.375, 0.5, 0.375, 1.0, 0.25, 1.0, 0.25, 0.5, 0.4197, 0.4197, 0.25, 0.49, 0.08029, 0.4197, 0.01, 0.25, 0.08029, 0.08029, 0.25, 0.01, 0.4197, 0.08029, 0.49, 0.25, 0.25, 0.5, 0.25, 1.0, 0.125, 1.0, 0.125, 0.5, 0.125, 0.5, 0.125, 1.0, 0.0, 1.0, 0.0, 0.5, 0.75, 0.49, 0.9197, 0.4197, 0.99, 0.25, 0.9197, 0.08029, 0.75, 0.01, 0.5803, 0.08029, 0.51, 0.25, 0.5803, 0.4197])
me_cylinder_028.materials.append(mat_black_steel)
me_cylinder_028.update()
me_cylinder_029 = bpy.data.meshes.new('Cylinder.029')
me_cylinder_029.from_pydata([(0.0, 0.025, -0.36), (0.0, 0.025, 0.36), (0.01768, 0.01768, -0.36), (0.01768, 0.01768, 0.36), (0.025, 0.0, -0.36), (0.025, 0.0, 0.36), (0.01768, -0.01768, -0.36), (0.01768, -0.01768, 0.36), (0.0, -0.025, -0.36), (0.0, -0.025, 0.36), (-0.01768, -0.01768, -0.36), (-0.01768, -0.01768, 0.36), (-0.025, 0.0, -0.36), (-0.025, 0.0, 0.36), (-0.01768, 0.01768, -0.36), (-0.01768, 0.01768, 0.36)], [], [(0, 1, 3, 2), (2, 3, 5, 4), (4, 5, 7, 6), (6, 7, 9, 8), (8, 9, 11, 10), (10, 11, 13, 12), (3, 1, 15, 13, 11, 9, 7, 5), (12, 13, 15, 14), (14, 15, 1, 0), (0, 2, 4, 6, 8, 10, 12, 14)])
_uv = me_cylinder_029.uv_layers.new(name='UVMap')
_uv.uv.foreach_set('vector', [1.0, 0.5, 1.0, 1.0, 0.875, 1.0, 0.875, 0.5, 0.875, 0.5, 0.875, 1.0, 0.75, 1.0, 0.75, 0.5, 0.75, 0.5, 0.75, 1.0, 0.625, 1.0, 0.625, 0.5, 0.625, 0.5, 0.625, 1.0, 0.5, 1.0, 0.5, 0.5, 0.5, 0.5, 0.5, 1.0, 0.375, 1.0, 0.375, 0.5, 0.375, 0.5, 0.375, 1.0, 0.25, 1.0, 0.25, 0.5, 0.4197, 0.4197, 0.25, 0.49, 0.08029, 0.4197, 0.01, 0.25, 0.08029, 0.08029, 0.25, 0.01, 0.4197, 0.08029, 0.49, 0.25, 0.25, 0.5, 0.25, 1.0, 0.125, 1.0, 0.125, 0.5, 0.125, 0.5, 0.125, 1.0, 0.0, 1.0, 0.0, 0.5, 0.75, 0.49, 0.9197, 0.4197, 0.99, 0.25, 0.9197, 0.08029, 0.75, 0.01, 0.5803, 0.08029, 0.51, 0.25, 0.5803, 0.4197])
me_cylinder_029.materials.append(mat_black_steel)
me_cylinder_029.update()
me_cylinder_030 = bpy.data.meshes.new('Cylinder.030')
me_cylinder_030.from_pydata([(0.0, 0.025, -0.36), (0.0, 0.025, 0.36), (0.01768, 0.01768, -0.36), (0.01768, 0.01768, 0.36), (0.025, 0.0, -0.36), (0.025, 0.0, 0.36), (0.01768, -0.01768, -0.36), (0.01768, -0.01768, 0.36), (0.0, -0.025, -0.36), (0.0, -0.025, 0.36), (-0.01768, -0.01768, -0.36), (-0.01768, -0.01768, 0.36), (-0.025, 0.0, -0.36), (-0.025, 0.0, 0.36), (-0.01768, 0.01768, -0.36), (-0.01768, 0.01768, 0.36)], [], [(0, 1, 3, 2), (2, 3, 5, 4), (4, 5, 7, 6), (6, 7, 9, 8), (8, 9, 11, 10), (10, 11, 13, 12), (3, 1, 15, 13, 11, 9, 7, 5), (12, 13, 15, 14), (14, 15, 1, 0), (0, 2, 4, 6, 8, 10, 12, 14)])
_uv = me_cylinder_030.uv_layers.new(name='UVMap')
_uv.uv.foreach_set('vector', [1.0, 0.5, 1.0, 1.0, 0.875, 1.0, 0.875, 0.5, 0.875, 0.5, 0.875, 1.0, 0.75, 1.0, 0.75, 0.5, 0.75, 0.5, 0.75, 1.0, 0.625, 1.0, 0.625, 0.5, 0.625, 0.5, 0.625, 1.0, 0.5, 1.0, 0.5, 0.5, 0.5, 0.5, 0.5, 1.0, 0.375, 1.0, 0.375, 0.5, 0.375, 0.5, 0.375, 1.0, 0.25, 1.0, 0.25, 0.5, 0.4197, 0.4197, 0.25, 0.49, 0.08029, 0.4197, 0.01, 0.25, 0.08029, 0.08029, 0.25, 0.01, 0.4197, 0.08029, 0.49, 0.25, 0.25, 0.5, 0.25, 1.0, 0.125, 1.0, 0.125, 0.5, 0.125, 0.5, 0.125, 1.0, 0.0, 1.0, 0.0, 0.5, 0.75, 0.49, 0.9197, 0.4197, 0.99, 0.25, 0.9197, 0.08029, 0.75, 0.01, 0.5803, 0.08029, 0.51, 0.25, 0.5803, 0.4197])
me_cylinder_030.materials.append(mat_black_steel)
me_cylinder_030.update()
me_cylinder_031 = bpy.data.meshes.new('Cylinder.031')
me_cylinder_031.from_pydata([(0.0, 0.025, -0.36), (0.0, 0.025, 0.36), (0.01768, 0.01768, -0.36), (0.01768, 0.01768, 0.36), (0.025, 0.0, -0.36), (0.025, 0.0, 0.36), (0.01768, -0.01768, -0.36), (0.01768, -0.01768, 0.36), (0.0, -0.025, -0.36), (0.0, -0.025, 0.36), (-0.01768, -0.01768, -0.36), (-0.01768, -0.01768, 0.36), (-0.025, 0.0, -0.36), (-0.025, 0.0, 0.36), (-0.01768, 0.01768, -0.36), (-0.01768, 0.01768, 0.36)], [], [(0, 1, 3, 2), (2, 3, 5, 4), (4, 5, 7, 6), (6, 7, 9, 8), (8, 9, 11, 10), (10, 11, 13, 12), (3, 1, 15, 13, 11, 9, 7, 5), (12, 13, 15, 14), (14, 15, 1, 0), (0, 2, 4, 6, 8, 10, 12, 14)])
_uv = me_cylinder_031.uv_layers.new(name='UVMap')
_uv.uv.foreach_set('vector', [1.0, 0.5, 1.0, 1.0, 0.875, 1.0, 0.875, 0.5, 0.875, 0.5, 0.875, 1.0, 0.75, 1.0, 0.75, 0.5, 0.75, 0.5, 0.75, 1.0, 0.625, 1.0, 0.625, 0.5, 0.625, 0.5, 0.625, 1.0, 0.5, 1.0, 0.5, 0.5, 0.5, 0.5, 0.5, 1.0, 0.375, 1.0, 0.375, 0.5, 0.375, 0.5, 0.375, 1.0, 0.25, 1.0, 0.25, 0.5, 0.4197, 0.4197, 0.25, 0.49, 0.08029, 0.4197, 0.01, 0.25, 0.08029, 0.08029, 0.25, 0.01, 0.4197, 0.08029, 0.49, 0.25, 0.25, 0.5, 0.25, 1.0, 0.125, 1.0, 0.125, 0.5, 0.125, 0.5, 0.125, 1.0, 0.0, 1.0, 0.0, 0.5, 0.75, 0.49, 0.9197, 0.4197, 0.99, 0.25, 0.9197, 0.08029, 0.75, 0.01, 0.5803, 0.08029, 0.51, 0.25, 0.5803, 0.4197])
me_cylinder_031.materials.append(mat_black_steel)
me_cylinder_031.update()
me_cylinder_032 = bpy.data.meshes.new('Cylinder.032')
me_cylinder_032.from_pydata([(0.0, 0.025, -0.36), (0.0, 0.025, 0.36), (0.01768, 0.01768, -0.36), (0.01768, 0.01768, 0.36), (0.025, 0.0, -0.36), (0.025, 0.0, 0.36), (0.01768, -0.01768, -0.36), (0.01768, -0.01768, 0.36), (0.0, -0.025, -0.36), (0.0, -0.025, 0.36), (-0.01768, -0.01768, -0.36), (-0.01768, -0.01768, 0.36), (-0.025, 0.0, -0.36), (-0.025, 0.0, 0.36), (-0.01768, 0.01768, -0.36), (-0.01768, 0.01768, 0.36)], [], [(0, 1, 3, 2), (2, 3, 5, 4), (4, 5, 7, 6), (6, 7, 9, 8), (8, 9, 11, 10), (10, 11, 13, 12), (3, 1, 15, 13, 11, 9, 7, 5), (12, 13, 15, 14), (14, 15, 1, 0), (0, 2, 4, 6, 8, 10, 12, 14)])
_uv = me_cylinder_032.uv_layers.new(name='UVMap')
_uv.uv.foreach_set('vector', [1.0, 0.5, 1.0, 1.0, 0.875, 1.0, 0.875, 0.5, 0.875, 0.5, 0.875, 1.0, 0.75, 1.0, 0.75, 0.5, 0.75, 0.5, 0.75, 1.0, 0.625, 1.0, 0.625, 0.5, 0.625, 0.5, 0.625, 1.0, 0.5, 1.0, 0.5, 0.5, 0.5, 0.5, 0.5, 1.0, 0.375, 1.0, 0.375, 0.5, 0.375, 0.5, 0.375, 1.0, 0.25, 1.0, 0.25, 0.5, 0.4197, 0.4197, 0.25, 0.49, 0.08029, 0.4197, 0.01, 0.25, 0.08029, 0.08029, 0.25, 0.01, 0.4197, 0.08029, 0.49, 0.25, 0.25, 0.5, 0.25, 1.0, 0.125, 1.0, 0.125, 0.5, 0.125, 0.5, 0.125, 1.0, 0.0, 1.0, 0.0, 0.5, 0.75, 0.49, 0.9197, 0.4197, 0.99, 0.25, 0.9197, 0.08029, 0.75, 0.01, 0.5803, 0.08029, 0.51, 0.25, 0.5803, 0.4197])
me_cylinder_032.materials.append(mat_black_steel)
me_cylinder_032.update()
me_cylinder_033 = bpy.data.meshes.new('Cylinder.033')
me_cylinder_033.from_pydata([(0.0, 0.025, -0.36), (0.0, 0.025, 0.36), (0.01768, 0.01768, -0.36), (0.01768, 0.01768, 0.36), (0.025, 0.0, -0.36), (0.025, 0.0, 0.36), (0.01768, -0.01768, -0.36), (0.01768, -0.01768, 0.36), (0.0, -0.025, -0.36), (0.0, -0.025, 0.36), (-0.01768, -0.01768, -0.36), (-0.01768, -0.01768, 0.36), (-0.025, 0.0, -0.36), (-0.025, 0.0, 0.36), (-0.01768, 0.01768, -0.36), (-0.01768, 0.01768, 0.36)], [], [(0, 1, 3, 2), (2, 3, 5, 4), (4, 5, 7, 6), (6, 7, 9, 8), (8, 9, 11, 10), (10, 11, 13, 12), (3, 1, 15, 13, 11, 9, 7, 5), (12, 13, 15, 14), (14, 15, 1, 0), (0, 2, 4, 6, 8, 10, 12, 14)])
_uv = me_cylinder_033.uv_layers.new(name='UVMap')
_uv.uv.foreach_set('vector', [1.0, 0.5, 1.0, 1.0, 0.875, 1.0, 0.875, 0.5, 0.875, 0.5, 0.875, 1.0, 0.75, 1.0, 0.75, 0.5, 0.75, 0.5, 0.75, 1.0, 0.625, 1.0, 0.625, 0.5, 0.625, 0.5, 0.625, 1.0, 0.5, 1.0, 0.5, 0.5, 0.5, 0.5, 0.5, 1.0, 0.375, 1.0, 0.375, 0.5, 0.375, 0.5, 0.375, 1.0, 0.25, 1.0, 0.25, 0.5, 0.4197, 0.4197, 0.25, 0.49, 0.08029, 0.4197, 0.01, 0.25, 0.08029, 0.08029, 0.25, 0.01, 0.4197, 0.08029, 0.49, 0.25, 0.25, 0.5, 0.25, 1.0, 0.125, 1.0, 0.125, 0.5, 0.125, 0.5, 0.125, 1.0, 0.0, 1.0, 0.0, 0.5, 0.75, 0.49, 0.9197, 0.4197, 0.99, 0.25, 0.9197, 0.08029, 0.75, 0.01, 0.5803, 0.08029, 0.51, 0.25, 0.5803, 0.4197])
me_cylinder_033.materials.append(mat_black_steel)
me_cylinder_033.update()
me_cylinder_034 = bpy.data.meshes.new('Cylinder.034')
me_cylinder_034.from_pydata([(0.0, 0.025, -0.36), (0.0, 0.025, 0.36), (0.01768, 0.01768, -0.36), (0.01768, 0.01768, 0.36), (0.025, 0.0, -0.36), (0.025, 0.0, 0.36), (0.01768, -0.01768, -0.36), (0.01768, -0.01768, 0.36), (0.0, -0.025, -0.36), (0.0, -0.025, 0.36), (-0.01768, -0.01768, -0.36), (-0.01768, -0.01768, 0.36), (-0.025, 0.0, -0.36), (-0.025, 0.0, 0.36), (-0.01768, 0.01768, -0.36), (-0.01768, 0.01768, 0.36)], [], [(0, 1, 3, 2), (2, 3, 5, 4), (4, 5, 7, 6), (6, 7, 9, 8), (8, 9, 11, 10), (10, 11, 13, 12), (3, 1, 15, 13, 11, 9, 7, 5), (12, 13, 15, 14), (14, 15, 1, 0), (0, 2, 4, 6, 8, 10, 12, 14)])
_uv = me_cylinder_034.uv_layers.new(name='UVMap')
_uv.uv.foreach_set('vector', [1.0, 0.5, 1.0, 1.0, 0.875, 1.0, 0.875, 0.5, 0.875, 0.5, 0.875, 1.0, 0.75, 1.0, 0.75, 0.5, 0.75, 0.5, 0.75, 1.0, 0.625, 1.0, 0.625, 0.5, 0.625, 0.5, 0.625, 1.0, 0.5, 1.0, 0.5, 0.5, 0.5, 0.5, 0.5, 1.0, 0.375, 1.0, 0.375, 0.5, 0.375, 0.5, 0.375, 1.0, 0.25, 1.0, 0.25, 0.5, 0.4197, 0.4197, 0.25, 0.49, 0.08029, 0.4197, 0.01, 0.25, 0.08029, 0.08029, 0.25, 0.01, 0.4197, 0.08029, 0.49, 0.25, 0.25, 0.5, 0.25, 1.0, 0.125, 1.0, 0.125, 0.5, 0.125, 0.5, 0.125, 1.0, 0.0, 1.0, 0.0, 0.5, 0.75, 0.49, 0.9197, 0.4197, 0.99, 0.25, 0.9197, 0.08029, 0.75, 0.01, 0.5803, 0.08029, 0.51, 0.25, 0.5803, 0.4197])
me_cylinder_034.materials.append(mat_black_steel)
me_cylinder_034.update()
me_cylinder_035 = bpy.data.meshes.new('Cylinder.035')
me_cylinder_035.from_pydata([(0.0, 0.025, -0.36), (0.0, 0.025, 0.36), (0.01768, 0.01768, -0.36), (0.01768, 0.01768, 0.36), (0.025, 0.0, -0.36), (0.025, 0.0, 0.36), (0.01768, -0.01768, -0.36), (0.01768, -0.01768, 0.36), (0.0, -0.025, -0.36), (0.0, -0.025, 0.36), (-0.01768, -0.01768, -0.36), (-0.01768, -0.01768, 0.36), (-0.025, 0.0, -0.36), (-0.025, 0.0, 0.36), (-0.01768, 0.01768, -0.36), (-0.01768, 0.01768, 0.36)], [], [(0, 1, 3, 2), (2, 3, 5, 4), (4, 5, 7, 6), (6, 7, 9, 8), (8, 9, 11, 10), (10, 11, 13, 12), (3, 1, 15, 13, 11, 9, 7, 5), (12, 13, 15, 14), (14, 15, 1, 0), (0, 2, 4, 6, 8, 10, 12, 14)])
_uv = me_cylinder_035.uv_layers.new(name='UVMap')
_uv.uv.foreach_set('vector', [1.0, 0.5, 1.0, 1.0, 0.875, 1.0, 0.875, 0.5, 0.875, 0.5, 0.875, 1.0, 0.75, 1.0, 0.75, 0.5, 0.75, 0.5, 0.75, 1.0, 0.625, 1.0, 0.625, 0.5, 0.625, 0.5, 0.625, 1.0, 0.5, 1.0, 0.5, 0.5, 0.5, 0.5, 0.5, 1.0, 0.375, 1.0, 0.375, 0.5, 0.375, 0.5, 0.375, 1.0, 0.25, 1.0, 0.25, 0.5, 0.4197, 0.4197, 0.25, 0.49, 0.08029, 0.4197, 0.01, 0.25, 0.08029, 0.08029, 0.25, 0.01, 0.4197, 0.08029, 0.49, 0.25, 0.25, 0.5, 0.25, 1.0, 0.125, 1.0, 0.125, 0.5, 0.125, 0.5, 0.125, 1.0, 0.0, 1.0, 0.0, 0.5, 0.75, 0.49, 0.9197, 0.4197, 0.99, 0.25, 0.9197, 0.08029, 0.75, 0.01, 0.5803, 0.08029, 0.51, 0.25, 0.5803, 0.4197])
me_cylinder_035.materials.append(mat_black_steel)
me_cylinder_035.update()
me_cylinder_036 = bpy.data.meshes.new('Cylinder.036')
me_cylinder_036.from_pydata([(0.0, 0.045, -0.17), (0.0, 0.045, 0.17), (0.03182, 0.03182, -0.17), (0.03182, 0.03182, 0.17), (0.045, 0.0, -0.17), (0.045, 0.0, 0.17), (0.03182, -0.03182, -0.17), (0.03182, -0.03182, 0.17), (0.0, -0.045, -0.17), (0.0, -0.045, 0.17), (-0.03182, -0.03182, -0.17), (-0.03182, -0.03182, 0.17), (-0.045, 0.0, -0.17), (-0.045, 0.0, 0.17), (-0.03182, 0.03182, -0.17), (-0.03182, 0.03182, 0.17)], [], [(0, 1, 3, 2), (2, 3, 5, 4), (4, 5, 7, 6), (6, 7, 9, 8), (8, 9, 11, 10), (10, 11, 13, 12), (3, 1, 15, 13, 11, 9, 7, 5), (12, 13, 15, 14), (14, 15, 1, 0), (0, 2, 4, 6, 8, 10, 12, 14)])
_uv = me_cylinder_036.uv_layers.new(name='UVMap')
_uv.uv.foreach_set('vector', [1.0, 0.5, 1.0, 1.0, 0.875, 1.0, 0.875, 0.5, 0.875, 0.5, 0.875, 1.0, 0.75, 1.0, 0.75, 0.5, 0.75, 0.5, 0.75, 1.0, 0.625, 1.0, 0.625, 0.5, 0.625, 0.5, 0.625, 1.0, 0.5, 1.0, 0.5, 0.5, 0.5, 0.5, 0.5, 1.0, 0.375, 1.0, 0.375, 0.5, 0.375, 0.5, 0.375, 1.0, 0.25, 1.0, 0.25, 0.5, 0.4197, 0.4197, 0.25, 0.49, 0.08029, 0.4197, 0.01, 0.25, 0.08029, 0.08029, 0.25, 0.01, 0.4197, 0.08029, 0.49, 0.25, 0.25, 0.5, 0.25, 1.0, 0.125, 1.0, 0.125, 0.5, 0.125, 0.5, 0.125, 1.0, 0.0, 1.0, 0.0, 0.5, 0.75, 0.49, 0.9197, 0.4197, 0.99, 0.25, 0.9197, 0.08029, 0.75, 0.01, 0.5803, 0.08029, 0.51, 0.25, 0.5803, 0.4197])
me_cylinder_036.materials.append(mat_black_steel)
me_cylinder_036.update()
me_cylinder_037 = bpy.data.meshes.new('Cylinder.037')
me_cylinder_037.from_pydata([(0.0, 0.045, -0.17), (0.0, 0.045, 0.17), (0.03182, 0.03182, -0.17), (0.03182, 0.03182, 0.17), (0.045, 0.0, -0.17), (0.045, 0.0, 0.17), (0.03182, -0.03182, -0.17), (0.03182, -0.03182, 0.17), (0.0, -0.045, -0.17), (0.0, -0.045, 0.17), (-0.03182, -0.03182, -0.17), (-0.03182, -0.03182, 0.17), (-0.045, 0.0, -0.17), (-0.045, 0.0, 0.17), (-0.03182, 0.03182, -0.17), (-0.03182, 0.03182, 0.17)], [], [(0, 1, 3, 2), (2, 3, 5, 4), (4, 5, 7, 6), (6, 7, 9, 8), (8, 9, 11, 10), (10, 11, 13, 12), (3, 1, 15, 13, 11, 9, 7, 5), (12, 13, 15, 14), (14, 15, 1, 0), (0, 2, 4, 6, 8, 10, 12, 14)])
_uv = me_cylinder_037.uv_layers.new(name='UVMap')
_uv.uv.foreach_set('vector', [1.0, 0.5, 1.0, 1.0, 0.875, 1.0, 0.875, 0.5, 0.875, 0.5, 0.875, 1.0, 0.75, 1.0, 0.75, 0.5, 0.75, 0.5, 0.75, 1.0, 0.625, 1.0, 0.625, 0.5, 0.625, 0.5, 0.625, 1.0, 0.5, 1.0, 0.5, 0.5, 0.5, 0.5, 0.5, 1.0, 0.375, 1.0, 0.375, 0.5, 0.375, 0.5, 0.375, 1.0, 0.25, 1.0, 0.25, 0.5, 0.4197, 0.4197, 0.25, 0.49, 0.08029, 0.4197, 0.01, 0.25, 0.08029, 0.08029, 0.25, 0.01, 0.4197, 0.08029, 0.49, 0.25, 0.25, 0.5, 0.25, 1.0, 0.125, 1.0, 0.125, 0.5, 0.125, 0.5, 0.125, 1.0, 0.0, 1.0, 0.0, 0.5, 0.75, 0.49, 0.9197, 0.4197, 0.99, 0.25, 0.9197, 0.08029, 0.75, 0.01, 0.5803, 0.08029, 0.51, 0.25, 0.5803, 0.4197])
me_cylinder_037.materials.append(mat_black_steel)
me_cylinder_037.update()
me_cylinder_038 = bpy.data.meshes.new('Cylinder.038')
me_cylinder_038.from_pydata([(0.0, 0.045, -0.17), (0.0, 0.045, 0.17), (0.03182, 0.03182, -0.17), (0.03182, 0.03182, 0.17), (0.045, 0.0, -0.17), (0.045, 0.0, 0.17), (0.03182, -0.03182, -0.17), (0.03182, -0.03182, 0.17), (0.0, -0.045, -0.17), (0.0, -0.045, 0.17), (-0.03182, -0.03182, -0.17), (-0.03182, -0.03182, 0.17), (-0.045, 0.0, -0.17), (-0.045, 0.0, 0.17), (-0.03182, 0.03182, -0.17), (-0.03182, 0.03182, 0.17)], [], [(0, 1, 3, 2), (2, 3, 5, 4), (4, 5, 7, 6), (6, 7, 9, 8), (8, 9, 11, 10), (10, 11, 13, 12), (3, 1, 15, 13, 11, 9, 7, 5), (12, 13, 15, 14), (14, 15, 1, 0), (0, 2, 4, 6, 8, 10, 12, 14)])
_uv = me_cylinder_038.uv_layers.new(name='UVMap')
_uv.uv.foreach_set('vector', [1.0, 0.5, 1.0, 1.0, 0.875, 1.0, 0.875, 0.5, 0.875, 0.5, 0.875, 1.0, 0.75, 1.0, 0.75, 0.5, 0.75, 0.5, 0.75, 1.0, 0.625, 1.0, 0.625, 0.5, 0.625, 0.5, 0.625, 1.0, 0.5, 1.0, 0.5, 0.5, 0.5, 0.5, 0.5, 1.0, 0.375, 1.0, 0.375, 0.5, 0.375, 0.5, 0.375, 1.0, 0.25, 1.0, 0.25, 0.5, 0.4197, 0.4197, 0.25, 0.49, 0.08029, 0.4197, 0.01, 0.25, 0.08029, 0.08029, 0.25, 0.01, 0.4197, 0.08029, 0.49, 0.25, 0.25, 0.5, 0.25, 1.0, 0.125, 1.0, 0.125, 0.5, 0.125, 0.5, 0.125, 1.0, 0.0, 1.0, 0.0, 0.5, 0.75, 0.49, 0.9197, 0.4197, 0.99, 0.25, 0.9197, 0.08029, 0.75, 0.01, 0.5803, 0.08029, 0.51, 0.25, 0.5803, 0.4197])
me_cylinder_038.materials.append(mat_black_steel)
me_cylinder_038.update()

# ---- objects
ob_hvac_enclosure = bpy.data.objects.new('HVAC enclosure', me_cube_001)
ob_top_cap = bpy.data.objects.new('top cap', me_cube_002)
ob_louver = bpy.data.objects.new('louver', me_cube_003)
ob_louver_001 = bpy.data.objects.new('louver.001', me_cube_004)
ob_louver_002 = bpy.data.objects.new('louver.002', me_cube_005)
ob_louver_003 = bpy.data.objects.new('louver.003', me_cube_006)
ob_louver_004 = bpy.data.objects.new('louver.004', me_cube_007)
ob_louver_005 = bpy.data.objects.new('louver.005', me_cube_008)
ob_louver_006 = bpy.data.objects.new('louver.006', me_cube_009)
ob_louver_007 = bpy.data.objects.new('louver.007', me_cube_010)
ob_louver_008 = bpy.data.objects.new('louver.008', me_cube_011)
ob_louver_009 = bpy.data.objects.new('louver.009', me_cube_012)
ob_louver_010 = bpy.data.objects.new('louver.010', me_cube_013)
ob_louver_011 = bpy.data.objects.new('louver.011', me_cube_014)
ob_louver_012 = bpy.data.objects.new('louver.012', me_cube_015)
ob_louver_013 = bpy.data.objects.new('louver.013', me_cube_016)
ob_louver_014 = bpy.data.objects.new('louver.014', me_cube_017)
ob_louver_015 = bpy.data.objects.new('louver.015', me_cube_018)
ob_louver_016 = bpy.data.objects.new('louver.016', me_cube_019)
ob_louver_017 = bpy.data.objects.new('louver.017', me_cube_020)
ob_louver_018 = bpy.data.objects.new('louver.018', me_cube_021)
ob_louver_019 = bpy.data.objects.new('louver.019', me_cube_022)
ob_fan_recess = bpy.data.objects.new('fan recess', me_cylinder_026)
ob_fan_hub = bpy.data.objects.new('fan hub', me_cylinder_027)
ob_structural_beam = bpy.data.objects.new('structural beam', me_cylinder_028)
ob_structural_beam_001 = bpy.data.objects.new('structural beam.001', me_cylinder_029)
ob_structural_beam_002 = bpy.data.objects.new('structural beam.002', me_cylinder_030)
ob_structural_beam_003 = bpy.data.objects.new('structural beam.003', me_cylinder_031)
ob_structural_beam_004 = bpy.data.objects.new('structural beam.004', me_cylinder_032)
ob_structural_beam_005 = bpy.data.objects.new('structural beam.005', me_cylinder_033)
ob_structural_beam_006 = bpy.data.objects.new('structural beam.006', me_cylinder_034)
ob_structural_beam_007 = bpy.data.objects.new('structural beam.007', me_cylinder_035)
ob_structural_beam_008 = bpy.data.objects.new('structural beam.008', me_cylinder_036)
ob_structural_beam_009 = bpy.data.objects.new('structural beam.009', me_cylinder_037)
ob_structural_beam_010 = bpy.data.objects.new('structural beam.010', me_cylinder_038)

# ---- transforms, parenting, visibility, modifiers, constraints
ob_hvac_enclosure.location = (0.0, 1.0, 0.0)
_m = ob_hvac_enclosure.modifiers.new('small softened edges', 'BEVEL')
_m.width = 0.08
_m.width_pct = 0.08
_m = ob_hvac_enclosure.modifiers.new('weighted normals', 'WEIGHTED_NORMAL')
ob_top_cap.location = (0.0, 2.06, 0.0)
ob_louver.location = (-1.05, 0.45, -1.03)
ob_louver_001.location = (-1.05, 0.75, -1.03)
ob_louver_002.location = (-1.05, 1.05, -1.03)
ob_louver_003.location = (-1.05, 1.35, -1.03)
ob_louver_004.location = (-0.55, 0.45, -1.03)
ob_louver_005.location = (-0.55, 0.75, -1.03)
ob_louver_006.location = (-0.55, 1.05, -1.03)
ob_louver_007.location = (-0.55, 1.35, -1.03)
ob_louver_008.location = (-0.05, 0.45, -1.03)
ob_louver_009.location = (-0.05, 0.75, -1.03)
ob_louver_010.location = (-0.05, 1.05, -1.03)
ob_louver_011.location = (-0.05, 1.35, -1.03)
ob_louver_012.location = (0.45, 0.45, -1.03)
ob_louver_013.location = (0.45, 0.75, -1.03)
ob_louver_014.location = (0.45, 1.05, -1.03)
ob_louver_015.location = (0.45, 1.35, -1.03)
ob_louver_016.location = (0.95, 0.45, -1.03)
ob_louver_017.location = (0.95, 0.75, -1.03)
ob_louver_018.location = (0.95, 1.05, -1.03)
ob_louver_019.location = (0.95, 1.35, -1.03)
ob_fan_recess.location = (0.0, 2.15, 0.0)
ob_fan_hub.location = (0.0, 2.2, 0.0)
ob_structural_beam.location = (0.36, 2.25, 0.0)
ob_structural_beam.rotation_mode = 'QUATERNION'
ob_structural_beam.rotation_quaternion = (0.5, 0.5, 0.5, 0.5)
ob_structural_beam_001.location = (0.2546, 2.25, 0.2546)
ob_structural_beam_001.rotation_mode = 'QUATERNION'
ob_structural_beam_001.rotation_quaternion = (0.6533, 0.2706, 0.2706, 0.6533)
ob_structural_beam_002.location = (2.204e-17, 2.25, 0.36)
ob_structural_beam_002.rotation_mode = 'QUATERNION'
ob_structural_beam_002.rotation_quaternion = (-4.371e-08, 6.123e-17, 0.0, 1.0)
ob_structural_beam_003.location = (-0.2546, 2.25, 0.2546)
ob_structural_beam_003.rotation_mode = 'QUATERNION'
ob_structural_beam_003.rotation_quaternion = (0.6533, 0.2706, -0.2706, -0.6533)
ob_structural_beam_004.location = (-0.36, 2.25, 4.409e-17)
ob_structural_beam_004.rotation_mode = 'QUATERNION'
ob_structural_beam_004.rotation_quaternion = (0.5, 0.5, -0.5, -0.5)
ob_structural_beam_005.location = (-0.2546, 2.25, -0.2546)
ob_structural_beam_005.rotation_mode = 'QUATERNION'
ob_structural_beam_005.rotation_quaternion = (0.2706, 0.6533, -0.6533, -0.2706)
ob_structural_beam_006.location = (-6.613e-17, 2.25, -0.36)
ob_structural_beam_006.rotation_mode = 'QUATERNION'
ob_structural_beam_006.rotation_quaternion = (2.094e-15, -4.371e-08, -1.0, 4.371e-08)
ob_structural_beam_007.location = (0.2546, 2.25, -0.2546)
ob_structural_beam_007.rotation_mode = 'QUATERNION'
ob_structural_beam_007.rotation_quaternion = (0.2706, 0.6533, 0.6533, 0.2706)
ob_structural_beam_008.location = (1.73, 1.0, -0.75)
ob_structural_beam_008.rotation_mode = 'QUATERNION'
ob_structural_beam_008.rotation_quaternion = (0.5, 0.5, 0.5, 0.5)
ob_structural_beam_009.location = (1.73, 1.0, 0.0)
ob_structural_beam_009.rotation_mode = 'QUATERNION'
ob_structural_beam_009.rotation_quaternion = (0.5, 0.5, 0.5, 0.5)
ob_structural_beam_010.location = (1.73, 1.0, 0.75)
ob_structural_beam_010.rotation_mode = 'QUATERNION'
ob_structural_beam_010.rotation_quaternion = (0.5, 0.5, 0.5, 0.5)

# ---- collection membership
col_collection.objects.link(ob_hvac_enclosure)
col_collection.objects.link(ob_top_cap)
col_collection.objects.link(ob_louver)
col_collection.objects.link(ob_louver_001)
col_collection.objects.link(ob_louver_002)
col_collection.objects.link(ob_louver_003)
col_collection.objects.link(ob_louver_004)
col_collection.objects.link(ob_louver_005)
col_collection.objects.link(ob_louver_006)
col_collection.objects.link(ob_louver_007)
col_collection.objects.link(ob_louver_008)
col_collection.objects.link(ob_louver_009)
col_collection.objects.link(ob_louver_010)
col_collection.objects.link(ob_louver_011)
col_collection.objects.link(ob_louver_012)
col_collection.objects.link(ob_louver_013)
col_collection.objects.link(ob_louver_014)
col_collection.objects.link(ob_louver_015)
col_collection.objects.link(ob_louver_016)
col_collection.objects.link(ob_louver_017)
col_collection.objects.link(ob_louver_018)
col_collection.objects.link(ob_louver_019)
col_collection.objects.link(ob_fan_recess)
col_collection.objects.link(ob_fan_hub)
col_collection.objects.link(ob_structural_beam)
col_collection.objects.link(ob_structural_beam_001)
col_collection.objects.link(ob_structural_beam_002)
col_collection.objects.link(ob_structural_beam_003)
col_collection.objects.link(ob_structural_beam_004)
col_collection.objects.link(ob_structural_beam_005)
col_collection.objects.link(ob_structural_beam_006)
col_collection.objects.link(ob_structural_beam_007)
col_collection.objects.link(ob_structural_beam_008)
col_collection.objects.link(ob_structural_beam_009)
col_collection.objects.link(ob_structural_beam_010)

# ---- scene / render settings (as saved in the file)
scene.frame_start = 1; scene.frame_end = 250; scene.frame_set(1)
scene.render.engine = 'BLENDER_EEVEE_NEXT'
scene.render.bake_bias = 0.0
scene.render.bake_samples = 0
scene.render.compositor_device = 'GPU'
scene.eevee.use_volume_custom_range = False
scene.eevee.fast_gi_thickness_near = 0.1
scene.eevee.fast_gi_thickness_far = 0.0
scene.eevee.ray_tracing_options.screen_trace_thickness = 0.1
bpy.context.view_layer.update()

# ---- added for rendering (the .blend has no active camera and no usable light): camera, sun
cam_auto = bpy.data.cameras.new('AutoCamera')
cam_auto.lens = 50.0
cam_auto.sensor_width = 36.0
cam_auto.clip_end = 1000.0
ob_auto_camera = bpy.data.objects.new('AutoCamera', cam_auto)
scene.collection.objects.link(ob_auto_camera)
ob_auto_camera.location = (4.87622, -4.08646, 3.73097)
ob_auto_camera.rotation_euler = (1.09748, -7.21219e-08, 0.694738)
scene.camera = ob_auto_camera
light_auto_sun = bpy.data.lights.new('AutoSun', 'SUN')
light_auto_sun.energy = 3.0
light_auto_sun.angle = 0.0523599
ob_auto_sun = bpy.data.objects.new('AutoSun', light_auto_sun)
scene.collection.objects.link(ob_auto_sun)
ob_auto_sun.rotation_euler = (0.872665, 0.174533, 0.523599)
bpy.context.view_layer.update()

